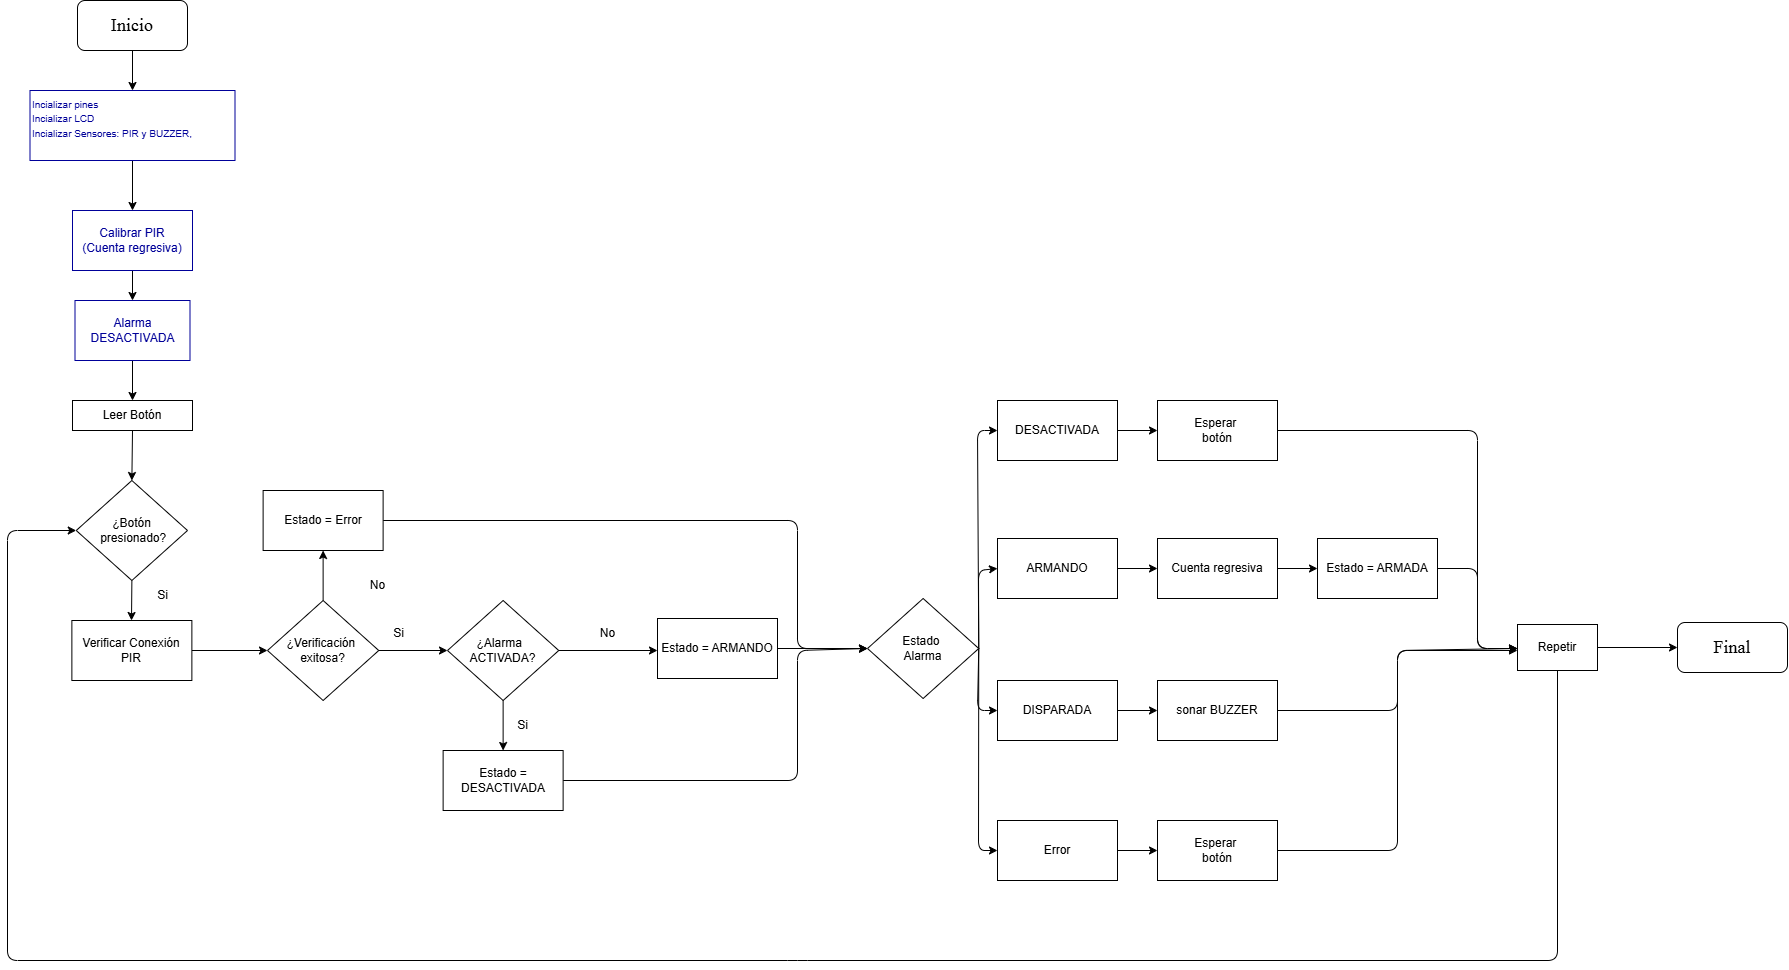

The diagram above was exported from draw.io. Its source (the exported page's mxGraphModel, read from the mxfile embedded in the PNG):
<mxGraphModel dx="2580" dy="853" grid="1" gridSize="10" guides="1" tooltips="1" connect="1" arrows="1" fold="1" page="1" pageScale="1" pageWidth="1169" pageHeight="827" background="#FFFFFF" math="0" shadow="0">
  <root>
    <mxCell id="0" />
    <mxCell id="1" parent="0" />
    <mxCell id="3" style="edgeStyle=none;html=1;exitX=0.5;exitY=1;exitDx=0;exitDy=0;" edge="1" parent="1" source="2">
      <mxGeometry relative="1" as="geometry">
        <mxPoint x="125" y="90" as="targetPoint" />
      </mxGeometry>
    </mxCell>
    <mxCell id="2" value="&lt;font style=&quot;font-size: 18px;&quot; face=&quot;Times New Roman&quot;&gt;Inicio&lt;/font&gt;" style="rounded=1;whiteSpace=wrap;html=1;" vertex="1" parent="1">
      <mxGeometry x="70" width="110" height="50" as="geometry" />
    </mxCell>
    <mxCell id="6" style="edgeStyle=none;html=1;exitX=0.5;exitY=1;exitDx=0;exitDy=0;" edge="1" parent="1" source="4">
      <mxGeometry relative="1" as="geometry">
        <mxPoint x="125" y="210" as="targetPoint" />
      </mxGeometry>
    </mxCell>
    <mxCell id="4" value="&lt;div&gt;&lt;font face=&quot;Helvetica&quot; style=&quot;font-size: 10px; color: rgb(0, 0, 153);&quot;&gt;Incializar pines&lt;/font&gt;&lt;/div&gt;&lt;font face=&quot;Helvetica&quot; style=&quot;font-size: 10px; color: rgb(0, 0, 153);&quot;&gt;Incializar LCD&lt;/font&gt;&lt;div&gt;&lt;font face=&quot;Helvetica&quot; style=&quot;font-size: 10px; color: rgb(0, 0, 153);&quot;&gt;Incializar Sensores: PIR y BUZZER,&amp;nbsp;&lt;br&gt;&lt;/font&gt;&lt;div&gt;&lt;br&gt;&lt;/div&gt;&lt;/div&gt;" style="rounded=0;whiteSpace=wrap;html=1;align=left;strokeColor=#000099;" vertex="1" parent="1">
      <mxGeometry x="22.5" y="90" width="205" height="70" as="geometry" />
    </mxCell>
    <mxCell id="9" style="edgeStyle=none;html=1;exitX=0.5;exitY=1;exitDx=0;exitDy=0;entryX=0.5;entryY=0;entryDx=0;entryDy=0;" edge="1" parent="1" source="7" target="8">
      <mxGeometry relative="1" as="geometry" />
    </mxCell>
    <mxCell id="7" value="&lt;font style=&quot;color: rgb(0, 0, 153);&quot; face=&quot;Helvetica&quot;&gt;Calibrar PIR&lt;/font&gt;&lt;div&gt;&lt;font style=&quot;color: rgb(0, 0, 153);&quot;&gt;(Cuenta regresiva)&lt;/font&gt;&lt;/div&gt;" style="rounded=0;whiteSpace=wrap;html=1;strokeColor=#000099;" vertex="1" parent="1">
      <mxGeometry x="65" y="210" width="120" height="60" as="geometry" />
    </mxCell>
    <mxCell id="11" style="edgeStyle=none;html=1;exitX=0.5;exitY=1;exitDx=0;exitDy=0;entryX=0.5;entryY=0;entryDx=0;entryDy=0;" edge="1" parent="1" source="8" target="10">
      <mxGeometry relative="1" as="geometry" />
    </mxCell>
    <mxCell id="8" value="&lt;font style=&quot;color: rgb(0, 0, 153);&quot;&gt;Alarma DESACTIVADA&lt;/font&gt;" style="rounded=0;whiteSpace=wrap;html=1;strokeColor=#000099;" vertex="1" parent="1">
      <mxGeometry x="67.5" y="300" width="115" height="60" as="geometry" />
    </mxCell>
    <mxCell id="14" style="edgeStyle=none;html=1;exitX=0.5;exitY=1;exitDx=0;exitDy=0;entryX=0.5;entryY=0;entryDx=0;entryDy=0;" edge="1" parent="1" source="10" target="12">
      <mxGeometry relative="1" as="geometry" />
    </mxCell>
    <mxCell id="10" value="Leer Botón" style="rounded=0;whiteSpace=wrap;html=1;" vertex="1" parent="1">
      <mxGeometry x="65" y="400" width="120" height="30" as="geometry" />
    </mxCell>
    <mxCell id="23" style="edgeStyle=none;html=1;exitX=0.5;exitY=1;exitDx=0;exitDy=0;" edge="1" parent="1" source="12">
      <mxGeometry relative="1" as="geometry">
        <mxPoint x="124" y="620" as="targetPoint" />
      </mxGeometry>
    </mxCell>
    <mxCell id="12" value="¿Botón&lt;div&gt;&amp;nbsp;presionado?&lt;/div&gt;" style="rhombus;whiteSpace=wrap;html=1;" vertex="1" parent="1">
      <mxGeometry x="68.75" y="480" width="111.25" height="100" as="geometry" />
    </mxCell>
    <mxCell id="15" value="Si" style="text;html=1;align=center;verticalAlign=middle;resizable=0;points=[];autosize=1;strokeColor=none;fillColor=none;" vertex="1" parent="1">
      <mxGeometry x="140" y="580" width="30" height="30" as="geometry" />
    </mxCell>
    <mxCell id="29" style="edgeStyle=none;html=1;exitX=1;exitY=0.5;exitDx=0;exitDy=0;entryX=0;entryY=0.5;entryDx=0;entryDy=0;" edge="1" parent="1" source="24" target="25">
      <mxGeometry relative="1" as="geometry" />
    </mxCell>
    <mxCell id="24" value="Verificar Conexión PIR" style="rounded=0;whiteSpace=wrap;html=1;" vertex="1" parent="1">
      <mxGeometry x="64.37" y="620" width="120" height="60" as="geometry" />
    </mxCell>
    <mxCell id="37" style="edgeStyle=none;html=1;exitX=0.5;exitY=0;exitDx=0;exitDy=0;entryX=0.5;entryY=1;entryDx=0;entryDy=0;" edge="1" parent="1" source="25" target="31">
      <mxGeometry relative="1" as="geometry" />
    </mxCell>
    <mxCell id="51" style="edgeStyle=none;html=1;exitX=1;exitY=0.5;exitDx=0;exitDy=0;entryX=0;entryY=0.5;entryDx=0;entryDy=0;" edge="1" parent="1" source="25" target="40">
      <mxGeometry relative="1" as="geometry" />
    </mxCell>
    <mxCell id="25" value="¿Verificación&amp;nbsp;&lt;div&gt;exitosa?&lt;/div&gt;" style="rhombus;whiteSpace=wrap;html=1;" vertex="1" parent="1">
      <mxGeometry x="260" y="600" width="111.25" height="100" as="geometry" />
    </mxCell>
    <mxCell id="53" style="edgeStyle=none;html=1;exitX=1;exitY=0.5;exitDx=0;exitDy=0;entryX=0;entryY=0.5;entryDx=0;entryDy=0;" edge="1" parent="1" source="31">
      <mxGeometry relative="1" as="geometry">
        <mxPoint x="860" y="648" as="targetPoint" />
        <Array as="points">
          <mxPoint x="790" y="520" />
          <mxPoint x="790" y="648" />
        </Array>
      </mxGeometry>
    </mxCell>
    <mxCell id="31" value="Estado = Error" style="rounded=0;whiteSpace=wrap;html=1;" vertex="1" parent="1">
      <mxGeometry x="255.62" y="490" width="120" height="60" as="geometry" />
    </mxCell>
    <mxCell id="54" style="edgeStyle=none;html=1;exitX=1;exitY=0.5;exitDx=0;exitDy=0;entryX=0;entryY=0.5;entryDx=0;entryDy=0;" edge="1" parent="1" source="38">
      <mxGeometry relative="1" as="geometry">
        <mxPoint x="860" y="648" as="targetPoint" />
      </mxGeometry>
    </mxCell>
    <mxCell id="38" value="Estado = ARMANDO" style="rounded=0;whiteSpace=wrap;html=1;" vertex="1" parent="1">
      <mxGeometry x="650" y="618" width="120" height="60" as="geometry" />
    </mxCell>
    <mxCell id="55" style="edgeStyle=none;html=1;exitX=1;exitY=0.5;exitDx=0;exitDy=0;entryX=0;entryY=0.5;entryDx=0;entryDy=0;" edge="1" parent="1" source="39">
      <mxGeometry relative="1" as="geometry">
        <mxPoint x="860" y="648" as="targetPoint" />
        <Array as="points">
          <mxPoint x="790" y="780" />
          <mxPoint x="790" y="650" />
        </Array>
      </mxGeometry>
    </mxCell>
    <mxCell id="39" value="Estado = DESACTIVADA" style="rounded=0;whiteSpace=wrap;html=1;" vertex="1" parent="1">
      <mxGeometry x="435.63" y="750" width="120" height="60" as="geometry" />
    </mxCell>
    <mxCell id="45" style="edgeStyle=none;html=1;exitX=1;exitY=0.5;exitDx=0;exitDy=0;" edge="1" parent="1" source="40">
      <mxGeometry relative="1" as="geometry">
        <mxPoint x="650" y="650" as="targetPoint" />
      </mxGeometry>
    </mxCell>
    <mxCell id="49" style="edgeStyle=none;html=1;exitX=0.5;exitY=1;exitDx=0;exitDy=0;entryX=0.5;entryY=0;entryDx=0;entryDy=0;" edge="1" parent="1" source="40" target="39">
      <mxGeometry relative="1" as="geometry" />
    </mxCell>
    <mxCell id="40" value="¿Alarma&amp;nbsp;&amp;nbsp;&lt;div&gt;&lt;span style=&quot;background-color: transparent;&quot;&gt;ACTIVADA?&lt;/span&gt;&lt;/div&gt;" style="rhombus;whiteSpace=wrap;html=1;" vertex="1" parent="1">
      <mxGeometry x="440" y="600" width="111.25" height="100" as="geometry" />
    </mxCell>
    <mxCell id="42" value="No" style="text;html=1;align=center;verticalAlign=middle;resizable=0;points=[];autosize=1;strokeColor=none;fillColor=none;" vertex="1" parent="1">
      <mxGeometry x="350" y="570" width="40" height="30" as="geometry" />
    </mxCell>
    <mxCell id="46" value="No" style="text;html=1;align=center;verticalAlign=middle;resizable=0;points=[];autosize=1;strokeColor=none;fillColor=none;" vertex="1" parent="1">
      <mxGeometry x="580" y="618" width="40" height="30" as="geometry" />
    </mxCell>
    <mxCell id="48" value="Si" style="text;html=1;align=center;verticalAlign=middle;resizable=0;points=[];autosize=1;strokeColor=none;fillColor=none;" vertex="1" parent="1">
      <mxGeometry x="500" y="710" width="30" height="30" as="geometry" />
    </mxCell>
    <mxCell id="52" value="Si" style="text;html=1;align=center;verticalAlign=middle;resizable=0;points=[];autosize=1;strokeColor=none;fillColor=none;" vertex="1" parent="1">
      <mxGeometry x="375.62" y="618" width="30" height="30" as="geometry" />
    </mxCell>
    <mxCell id="72" style="edgeStyle=none;html=1;exitX=1;exitY=0.5;exitDx=0;exitDy=0;entryX=0;entryY=0.5;entryDx=0;entryDy=0;" edge="1" parent="1" source="56" target="57">
      <mxGeometry relative="1" as="geometry">
        <Array as="points">
          <mxPoint x="970" y="430" />
        </Array>
      </mxGeometry>
    </mxCell>
    <mxCell id="73" style="edgeStyle=none;html=1;exitX=1;exitY=0.5;exitDx=0;exitDy=0;entryX=0;entryY=0.5;entryDx=0;entryDy=0;" edge="1" parent="1" source="56" target="60">
      <mxGeometry relative="1" as="geometry">
        <Array as="points">
          <mxPoint x="971" y="850" />
        </Array>
      </mxGeometry>
    </mxCell>
    <mxCell id="74" style="edgeStyle=none;html=1;exitX=1;exitY=0.5;exitDx=0;exitDy=0;entryX=0;entryY=0.5;entryDx=0;entryDy=0;" edge="1" parent="1" source="56" target="58">
      <mxGeometry relative="1" as="geometry">
        <Array as="points">
          <mxPoint x="971" y="570" />
        </Array>
      </mxGeometry>
    </mxCell>
    <mxCell id="76" style="edgeStyle=none;html=1;exitX=1;exitY=0.5;exitDx=0;exitDy=0;entryX=0;entryY=0.5;entryDx=0;entryDy=0;" edge="1" parent="1" source="56" target="59">
      <mxGeometry relative="1" as="geometry">
        <Array as="points">
          <mxPoint x="970" y="710" />
        </Array>
      </mxGeometry>
    </mxCell>
    <mxCell id="56" value="Estado&amp;nbsp;&lt;div&gt;Alarma&lt;/div&gt;" style="rhombus;whiteSpace=wrap;html=1;" vertex="1" parent="1">
      <mxGeometry x="860" y="598" width="111.25" height="100" as="geometry" />
    </mxCell>
    <mxCell id="71" style="edgeStyle=none;html=1;exitX=1;exitY=0.5;exitDx=0;exitDy=0;entryX=0;entryY=0.5;entryDx=0;entryDy=0;" edge="1" parent="1" source="57" target="61">
      <mxGeometry relative="1" as="geometry" />
    </mxCell>
    <mxCell id="57" value="DESACTIVADA" style="rounded=0;whiteSpace=wrap;html=1;" vertex="1" parent="1">
      <mxGeometry x="990" y="400" width="120" height="60" as="geometry" />
    </mxCell>
    <mxCell id="69" style="edgeStyle=none;html=1;exitX=1;exitY=0.5;exitDx=0;exitDy=0;" edge="1" parent="1" source="58" target="62">
      <mxGeometry relative="1" as="geometry">
        <mxPoint x="1140" y="568" as="targetPoint" />
      </mxGeometry>
    </mxCell>
    <mxCell id="58" value="ARMANDO" style="rounded=0;whiteSpace=wrap;html=1;" vertex="1" parent="1">
      <mxGeometry x="990" y="538" width="120" height="60" as="geometry" />
    </mxCell>
    <mxCell id="68" style="edgeStyle=none;html=1;exitX=1;exitY=0.5;exitDx=0;exitDy=0;entryX=0;entryY=0.5;entryDx=0;entryDy=0;" edge="1" parent="1" source="59" target="63">
      <mxGeometry relative="1" as="geometry" />
    </mxCell>
    <mxCell id="59" value="DISPARADA" style="rounded=0;whiteSpace=wrap;html=1;" vertex="1" parent="1">
      <mxGeometry x="990" y="680" width="120" height="60" as="geometry" />
    </mxCell>
    <mxCell id="67" style="edgeStyle=none;html=1;exitX=1;exitY=0.5;exitDx=0;exitDy=0;entryX=0;entryY=0.5;entryDx=0;entryDy=0;" edge="1" parent="1" source="60" target="64">
      <mxGeometry relative="1" as="geometry" />
    </mxCell>
    <mxCell id="60" value="Error" style="rounded=0;whiteSpace=wrap;html=1;" vertex="1" parent="1">
      <mxGeometry x="990" y="820" width="120" height="60" as="geometry" />
    </mxCell>
    <mxCell id="81" style="edgeStyle=none;html=1;exitX=1;exitY=0.5;exitDx=0;exitDy=0;entryX=0;entryY=0.5;entryDx=0;entryDy=0;" edge="1" parent="1" source="61">
      <mxGeometry relative="1" as="geometry">
        <mxPoint x="1510" y="648" as="targetPoint" />
        <Array as="points">
          <mxPoint x="1470" y="430" />
          <mxPoint x="1470" y="648" />
        </Array>
      </mxGeometry>
    </mxCell>
    <mxCell id="61" value="Esperar&amp;nbsp;&lt;div&gt;botón&lt;/div&gt;" style="rounded=0;whiteSpace=wrap;html=1;" vertex="1" parent="1">
      <mxGeometry x="1150" y="400" width="120" height="60" as="geometry" />
    </mxCell>
    <mxCell id="70" style="edgeStyle=none;html=1;exitX=1;exitY=0.5;exitDx=0;exitDy=0;entryX=0;entryY=0.5;entryDx=0;entryDy=0;" edge="1" parent="1" source="62" target="66">
      <mxGeometry relative="1" as="geometry" />
    </mxCell>
    <mxCell id="62" value="Cuenta regresiva" style="rounded=0;whiteSpace=wrap;html=1;" vertex="1" parent="1">
      <mxGeometry x="1150" y="538" width="120" height="60" as="geometry" />
    </mxCell>
    <mxCell id="79" style="edgeStyle=none;html=1;exitX=1;exitY=0.5;exitDx=0;exitDy=0;" edge="1" parent="1" source="63">
      <mxGeometry relative="1" as="geometry">
        <mxPoint x="1510" y="650" as="targetPoint" />
        <Array as="points">
          <mxPoint x="1390" y="710" />
          <mxPoint x="1390" y="650" />
        </Array>
      </mxGeometry>
    </mxCell>
    <mxCell id="63" value="sonar BUZZER" style="rounded=0;whiteSpace=wrap;html=1;" vertex="1" parent="1">
      <mxGeometry x="1150" y="680" width="120" height="60" as="geometry" />
    </mxCell>
    <mxCell id="78" style="edgeStyle=none;html=1;exitX=1;exitY=0.5;exitDx=0;exitDy=0;entryX=0;entryY=0.5;entryDx=0;entryDy=0;" edge="1" parent="1" source="64">
      <mxGeometry relative="1" as="geometry">
        <mxPoint x="1510" y="648" as="targetPoint" />
        <Array as="points">
          <mxPoint x="1390" y="850" />
          <mxPoint x="1390" y="650" />
        </Array>
      </mxGeometry>
    </mxCell>
    <mxCell id="64" value="Esperar&amp;nbsp;&lt;div&gt;botón&lt;/div&gt;" style="rounded=0;whiteSpace=wrap;html=1;" vertex="1" parent="1">
      <mxGeometry x="1150" y="820" width="120" height="60" as="geometry" />
    </mxCell>
    <mxCell id="80" style="edgeStyle=none;html=1;exitX=1;exitY=0.5;exitDx=0;exitDy=0;entryX=0;entryY=0.5;entryDx=0;entryDy=0;" edge="1" parent="1" source="66">
      <mxGeometry relative="1" as="geometry">
        <mxPoint x="1510" y="648" as="targetPoint" />
        <Array as="points">
          <mxPoint x="1470" y="568" />
          <mxPoint x="1470" y="648" />
        </Array>
      </mxGeometry>
    </mxCell>
    <mxCell id="66" value="Estado = ARMADA" style="rounded=0;whiteSpace=wrap;html=1;" vertex="1" parent="1">
      <mxGeometry x="1310" y="538" width="120" height="60" as="geometry" />
    </mxCell>
    <mxCell id="85" value="" style="edgeStyle=none;html=1;" edge="1" parent="1" source="83">
      <mxGeometry relative="1" as="geometry">
        <mxPoint x="1670" y="647" as="targetPoint" />
      </mxGeometry>
    </mxCell>
    <mxCell id="87" style="edgeStyle=none;html=1;exitX=0.5;exitY=1;exitDx=0;exitDy=0;entryX=0;entryY=0.5;entryDx=0;entryDy=0;strokeColor=#000000;" edge="1" parent="1" source="83" target="12">
      <mxGeometry relative="1" as="geometry">
        <mxPoint x="1550" y="960" as="targetPoint" />
        <Array as="points">
          <mxPoint x="1550" y="960" />
          <mxPoint x="790" y="960" />
          <mxPoint y="960" />
          <mxPoint y="530" />
        </Array>
      </mxGeometry>
    </mxCell>
    <mxCell id="83" value="Repetir" style="rounded=0;whiteSpace=wrap;html=1;" vertex="1" parent="1">
      <mxGeometry x="1510" y="624" width="80" height="46" as="geometry" />
    </mxCell>
    <mxCell id="86" value="&lt;font style=&quot;font-size: 18px;&quot; face=&quot;Times New Roman&quot;&gt;Final&lt;/font&gt;" style="rounded=1;whiteSpace=wrap;html=1;" vertex="1" parent="1">
      <mxGeometry x="1670" y="622" width="110" height="50" as="geometry" />
    </mxCell>
  </root>
</mxGraphModel>